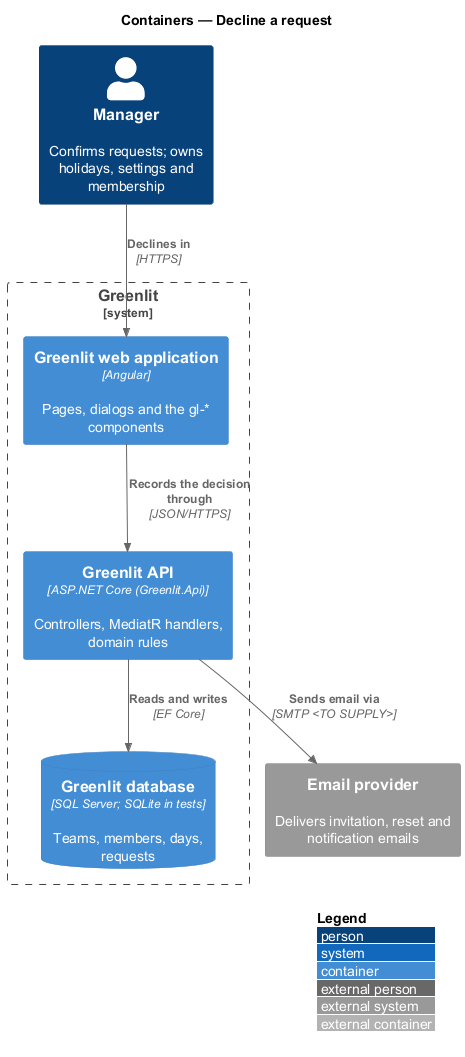

The diagram above was rendered by PlantUML. Its source (embedded in the PNG):
@startuml
!include <C4/C4_Container>
LAYOUT_WITH_LEGEND()
title Containers — Decline a request

Person(manager, "Manager", "Confirms requests; owns holidays, settings and membership")
System_Boundary(greenlit, "Greenlit") {
  Container(spa, "Greenlit web application", "Angular", "Pages, dialogs and the gl-* components")
  Container(api, "Greenlit API", "ASP.NET Core (Greenlit.Api)", "Controllers, MediatR handlers, domain rules")
  ContainerDb(db, "Greenlit database", "SQL Server; SQLite in tests", "Teams, members, days, requests")
}
System_Ext(email, "Email provider", "Delivers invitation, reset and notification emails")

Rel(manager, spa, "Declines in", "HTTPS")
Rel(spa, api, "Records the decision through", "JSON/HTTPS")
Rel(api, db, "Reads and writes", "EF Core")
Rel(api, email, "Sends email via", "SMTP <TO SUPPLY>")
@enduml